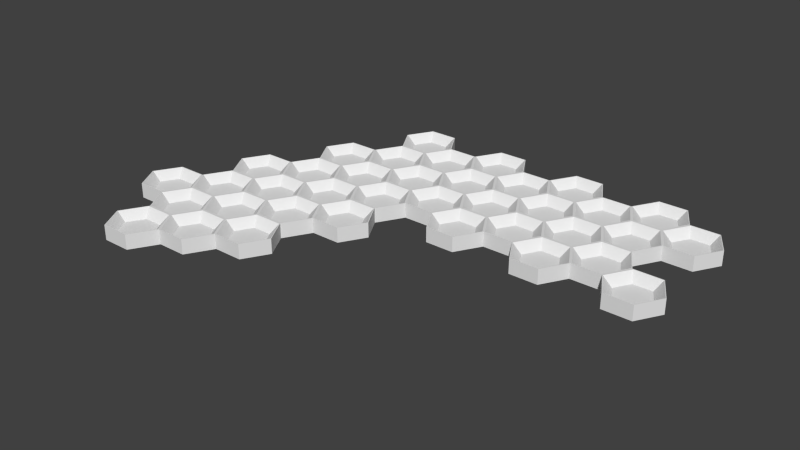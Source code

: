 # Source: 37-cup-corner-tray.blend  (saved by Blender 2.78.0; exported with 4.5.12 LTS)
import bpy
from mathutils import Matrix  # noqa: F401  (used for matrix-valued properties, if any)

bpy.ops.wm.read_factory_settings(use_empty=True)
scene = bpy.context.scene
scene.name = 'Scene'

# ---- collections
col_collection_1 = bpy.data.collections.new('Collection 1'); scene.collection.children.link(col_collection_1)

# ---- world
world_world = bpy.data.worlds.new('World'); scene.world = world_world
world_world.color = (0.05088, 0.05088, 0.05088)
world_world.use_sun_shadow = False
world_world.sun_shadow_jitter_overblur = 0.0
world_world.cycles.sampling_method = 'NONE'
world_world.cycles.sample_map_resolution = 256

# ---- meshes
me_cup_013 = bpy.data.meshes.new('Cup.013')
me_cup_013.from_pydata([(-5.421, -0.04363, -0.12), (-4.382, -0.04337, -0.12), (-3.862, -0.9432, -0.12), (-4.382, -1.843, -0.12), (-5.421, -1.844, -0.12), (-5.941, -0.9438, -0.12), (-5.436, -0.01765, -0.12), (-4.347, -0.01739, -0.12), (-3.812, -0.9432, -0.12), (-4.2, -0.9433, -0.4375), (-5.436, -1.87, -0.12), (-5.971, -0.9438, -0.12), (-5.603, -0.9437, -0.4375), (-5.253, -0.3361, -0.4375), (-4.551, -0.3359, -0.4375), (-4.551, -1.551, -0.4375), (-5.252, -1.551, -0.4375), (-5.436, -0.01765, -0.67), (-4.347, -0.01739, -0.67), (-5.436, -1.87, -0.67), (-5.971, -0.9438, -0.67), (-2.153, -0.0433, -0.12), (-1.114, -0.0433, -0.12), (-0.5946, -0.9433, -0.12), (-1.114, -1.843, -0.12), (-2.153, -1.843, -0.12), (-2.673, -0.9433, -0.12), (-2.178, 4.768e-07, -0.12), (-1.089, 4.768e-07, -0.12), (-0.9324, -0.9433, -0.4375), (-1.089, -1.887, -0.12), (-2.335, -0.9433, -0.4375), (-1.985, -0.3358, -0.4375), (-1.283, -0.3358, -0.4375), (-1.283, -1.551, -0.4375), (-1.985, -1.551, -0.4375), (-2.153, 1.843, -0.12), (-1.114, 1.843, -0.12), (-0.5946, 0.9433, -0.12), (-1.114, 0.0433, -0.12), (-2.153, 0.0433, -0.12), (-2.673, 0.9433, -0.12), (-2.178, 1.887, -0.12), (-1.089, 1.887, -0.12), (-0.9324, 0.9433, -0.4375), (-2.335, 0.9433, -0.4375), (-1.985, 1.551, -0.4375), (-1.283, 1.551, -0.4375), (-1.283, 0.3358, -0.4375), (-1.985, 0.3358, -0.4375), (-2.153, 3.73, -0.12), (-1.114, 3.73, -0.12), (-0.5946, 2.83, -0.12), (-1.114, 1.93, -0.12), (-2.153, 1.93, -0.12), (-2.673, 2.83, -0.12), (-2.158, 3.773, -0.12), (-0.9324, 2.83, -0.4375), (-2.335, 2.83, -0.4375), (-1.985, 3.437, -0.4375), (-1.283, 3.437, -0.4375), (-1.283, 2.222, -0.4375), (-1.985, 2.222, -0.4375), (-2.158, 3.773, -0.67), (-2.153, 5.617, -0.12), (-1.114, 5.617, -0.12), (-0.5946, 4.717, -0.12), (-1.114, 3.817, -0.12), (-2.153, 3.817, -0.12), (-2.673, 4.717, -0.12), (-2.168, 5.642, -0.12), (-1.079, 5.642, -0.12), (-0.9324, 4.717, -0.4375), (-1.089, 3.773, -0.12), (-2.703, 4.717, -0.12), (-2.335, 4.717, -0.4375), (-1.985, 5.324, -0.4375), (-1.283, 5.324, -0.4375), (-1.283, 4.109, -0.4375), (-1.985, 4.109, -0.4375), (-2.168, 5.642, -0.67), (-1.079, 5.642, -0.67), (-2.703, 4.717, -0.67), (-0.5196, 8.446, -0.12), (0.5196, 8.446, -0.12), (1.039, 7.546, -0.12), (0.5196, 6.646, -0.12), (-0.5196, 6.646, -0.12), (-1.039, 7.546, -0.12), (-0.5346, 8.472, -0.12), (0.5346, 8.472, -0.12), (0.7015, 7.546, -0.4375), (-1.069, 7.546, -0.12), (-0.7015, 7.546, -0.4375), (-0.3507, 8.154, -0.4375), (0.3507, 8.154, -0.4375), (0.3507, 6.939, -0.4375), (-0.3507, 6.939, -0.4375), (-0.5346, 8.472, -0.67), (0.5346, 8.472, -0.67), (-1.069, 7.546, -0.67), (-0.5196, 6.56, -0.12), (0.5196, 6.56, -0.12), (1.039, 5.66, -0.12), (0.5196, 4.76, -0.12), (-0.5196, 4.76, -0.12), (-1.039, 5.66, -0.12), (-0.5246, 6.603, -0.12), (0.5446, 6.603, -0.12), (0.7015, 5.66, -0.4375), (-0.7015, 5.66, -0.4375), (-0.3507, 6.267, -0.4375), (0.3507, 6.267, -0.4375), (0.3507, 5.052, -0.4375), (-0.3507, 5.052, -0.4375), (-0.5246, 6.603, -0.67), (-0.5196, 4.673, -0.12), (0.5196, 4.673, -0.12), (1.039, 3.773, -0.12), (0.5196, 2.873, -0.12), (-0.5196, 2.873, -0.12), (-1.039, 3.773, -0.12), (-0.5446, 4.717, -0.12), (0.5446, 4.717, -0.12), (0.7015, 3.773, -0.4375), (-0.7015, 3.773, -0.4375), (-0.3507, 4.381, -0.4375), (0.3507, 4.381, -0.4375), (0.3507, 3.166, -0.4375), (-0.3507, 3.166, -0.4375), (-0.5196, 2.787, -0.12), (0.5196, 2.787, -0.12), (1.039, 1.887, -0.12), (0.5196, 0.9866, -0.12), (-0.5196, 0.9866, -0.12), (-1.039, 1.887, -0.12), (-0.5446, 2.83, -0.12), (0.5446, 2.83, -0.12), (0.7015, 1.887, -0.4375), (0.5446, 0.9433, -0.12), (-0.7015, 1.887, -0.4375), (-0.3507, 2.494, -0.4375), (0.3507, 2.494, -0.4375), (0.3507, 1.279, -0.4375), (-0.3507, 1.279, -0.4375), (-0.5196, 0.9, -0.12), (0.5196, 0.9, -0.12), (1.039, -2.072e-07, -0.12), (0.5196, -0.9, -0.12), (-0.5196, -0.9, -0.12), (-1.039, 3.889e-07, -0.12), (-0.5446, 0.9433, -0.12), (0.7015, -1.416e-07, -0.4375), (-0.7015, 2.608e-07, -0.4375), (-0.3507, 0.6075, -0.4375), (0.3507, 0.6075, -0.4375), (0.3507, -0.6075, -0.4375), (-0.3507, -0.6075, -0.4375), (-0.5196, -0.9866, -0.12), (0.5196, -0.9866, -0.12), (1.039, -1.887, -0.12), (0.5196, -2.787, -0.12), (-0.5196, -2.787, -0.12), (-1.039, -1.887, -0.12), (-0.5446, -0.9433, -0.12), (0.5246, -0.9433, -0.12), (1.069, -1.887, -0.12), (0.7015, -1.887, -0.4375), (0.5346, -2.813, -0.12), (-0.5546, -2.813, -0.12), (-0.7015, -1.887, -0.4375), (-0.3507, -1.279, -0.4375), (0.3507, -1.279, -0.4375), (0.3507, -2.494, -0.4375), (-0.3507, -2.494, -0.4375), (0.5246, -0.9433, -0.67), (1.069, -1.887, -0.67), (0.5346, -2.813, -0.67), (-0.5546, -2.813, -0.67), (1.114, 1.843, -0.12), (2.153, 1.843, -0.12), (2.673, 0.9433, -0.12), (2.153, 0.0433, -0.12), (1.114, 0.0433, -0.12), (0.5946, 0.9433, -0.12), (1.089, 1.887, -0.12), (2.158, 1.887, -0.12), (2.703, 0.9433, -0.12), (2.335, 0.9433, -0.4375), (2.168, 0.01732, -0.12), (1.079, 0.01732, -0.12), (0.9324, 0.9433, -0.4375), (1.283, 1.551, -0.4375), (1.985, 1.551, -0.4375), (1.985, 0.3358, -0.4375), (1.283, 0.3358, -0.4375), (2.158, 1.887, -0.67), (2.703, 0.9433, -0.67), (2.168, 0.01732, -0.67), (1.079, 0.01732, -0.67), (1.114, 3.73, -0.12), (2.153, 3.73, -0.12), (2.673, 2.83, -0.12), (2.153, 1.93, -0.12), (1.114, 1.93, -0.12), (0.5946, 2.83, -0.12), (2.178, 3.773, -0.12), (2.335, 2.83, -0.4375), (0.9324, 2.83, -0.4375), (1.283, 3.437, -0.4375), (1.985, 3.437, -0.4375), (1.985, 2.222, -0.4375), (1.283, 2.222, -0.4375), (1.114, 5.617, -0.12), (2.153, 5.617, -0.12), (2.673, 4.717, -0.12), (2.153, 3.817, -0.12), (1.114, 3.817, -0.12), (0.5946, 4.717, -0.12), (1.089, 5.66, -0.12), (2.178, 5.66, -0.12), (2.335, 4.717, -0.4375), (1.089, 3.773, -0.12), (0.9324, 4.717, -0.4375), (1.283, 5.324, -0.4375), (1.985, 5.324, -0.4375), (1.985, 4.109, -0.4375), (1.283, 4.109, -0.4375), (1.114, 7.503, -0.12), (2.153, 7.503, -0.12), (2.673, 6.603, -0.12), (2.153, 5.703, -0.12), (1.114, 5.703, -0.12), (0.5946, 6.603, -0.12), (1.079, 7.529, -0.12), (2.188, 7.529, -0.12), (2.723, 6.603, -0.12), (2.335, 6.603, -0.4375), (0.9324, 6.603, -0.4375), (1.283, 7.211, -0.4375), (1.985, 7.211, -0.4375), (1.985, 5.996, -0.4375), (1.283, 5.996, -0.4375), (1.079, 7.529, -0.67), (2.188, 7.529, -0.67), (2.748, 8.446, -0.12), (3.787, 8.446, -0.12), (4.307, 7.546, -0.12), (3.787, 6.646, -0.12), (2.748, 6.646, -0.12), (2.228, 7.546, -0.12), (2.733, 8.472, -0.12), (3.802, 8.472, -0.12), (3.969, 7.546, -0.4375), (2.566, 7.546, -0.4375), (2.917, 8.154, -0.4375), (3.618, 8.154, -0.4375), (3.618, 6.939, -0.4375), (2.917, 6.939, -0.4375), (2.733, 8.472, -0.67), (3.802, 8.472, -0.67), (2.748, 6.56, -0.12), (3.787, 6.56, -0.12), (4.307, 5.66, -0.12), (3.787, 4.76, -0.12), (2.748, 4.76, -0.12), (2.228, 5.66, -0.12), (3.969, 5.66, -0.4375), (2.566, 5.66, -0.4375), (2.917, 6.267, -0.4375), (3.618, 6.267, -0.4375), (3.618, 5.052, -0.4375), (2.917, 5.052, -0.4375), (2.748, 4.673, -0.12), (3.787, 4.673, -0.12), (4.307, 3.773, -0.12), (3.787, 2.873, -0.12), (2.748, 2.873, -0.12), (2.228, 3.773, -0.12), (2.723, 4.717, -0.12), (4.357, 3.773, -0.12), (3.969, 3.773, -0.4375), (3.822, 2.847, -0.12), (2.713, 2.847, -0.12), (2.566, 3.773, -0.4375), (2.917, 4.381, -0.4375), (3.618, 4.381, -0.4375), (3.618, 3.166, -0.4375), (2.917, 3.166, -0.4375), (3.822, 2.847, -0.67), (2.713, 2.847, -0.67), (4.381, 7.503, -0.12), (5.421, 7.503, -0.12), (5.94, 6.603, -0.12), (5.421, 5.703, -0.12), (4.382, 5.703, -0.12), (3.862, 6.603, -0.12), (4.346, 7.529, -0.12), (5.456, 7.529, -0.12), (5.603, 6.603, -0.4375), (3.812, 6.603, -0.12), (4.2, 6.603, -0.4375), (4.55, 7.211, -0.4375), (5.252, 7.211, -0.4375), (5.252, 5.996, -0.4375), (4.55, 5.996, -0.4375), (4.346, 7.529, -0.67), (5.456, 7.529, -0.67), (4.382, 5.617, -0.12), (5.421, 5.617, -0.12), (5.941, 4.717, -0.12), (5.421, 3.817, -0.12), (4.382, 3.817, -0.12), (3.862, 4.716, -0.12), (4.357, 5.66, -0.12), (5.446, 5.66, -0.12), (5.603, 4.717, -0.4375), (5.446, 3.773, -0.12), (3.812, 4.716, -0.12), (4.2, 4.717, -0.4375), (4.551, 5.324, -0.4375), (5.252, 5.324, -0.4375), (5.252, 4.109, -0.4375), (4.551, 4.109, -0.4375), (4.382, 3.73, -0.12), (5.421, 3.73, -0.12), (5.941, 2.83, -0.12), (5.422, 1.93, -0.12), (4.382, 1.93, -0.12), (3.863, 2.83, -0.12), (5.603, 2.83, -0.4375), (5.437, 1.904, -0.12), (4.367, 1.904, -0.12), (4.2, 2.83, -0.4375), (4.551, 3.437, -0.4375), (5.252, 3.438, -0.4375), (5.253, 2.223, -0.4375), (4.551, 2.222, -0.4375), (5.437, 1.904, -0.67), (4.367, 1.904, -0.67), (6.015, 8.447, -0.12), (7.054, 8.447, -0.12), (7.574, 7.547, -0.12), (7.055, 6.647, -0.12), (6.015, 6.647, -0.12), (5.496, 7.547, -0.12), (6.0, 8.473, -0.12), (7.069, 8.473, -0.12), (7.236, 7.547, -0.4375), (5.833, 7.547, -0.4375), (6.184, 8.154, -0.4375), (6.885, 8.154, -0.4375), (6.886, 6.939, -0.4375), (6.184, 6.939, -0.4375), (6.0, 8.473, -0.67), (7.069, 8.473, -0.67), (6.015, 6.56, -0.12), (7.055, 6.56, -0.12), (7.574, 5.66, -0.12), (7.055, 4.76, -0.12), (6.016, 4.76, -0.12), (5.496, 5.66, -0.12), (5.99, 6.603, -0.12), (7.237, 5.66, -0.4375), (5.991, 4.717, -0.12), (5.834, 5.66, -0.4375), (6.184, 6.268, -0.4375), (6.886, 6.268, -0.4375), (6.886, 5.053, -0.4375), (6.185, 5.053, -0.4375), (6.016, 4.674, -0.12), (7.055, 4.674, -0.12), (7.575, 3.774, -0.12), (7.055, 2.874, -0.12), (6.016, 2.874, -0.12), (5.496, 3.773, -0.12), (7.625, 3.774, -0.12), (7.237, 3.774, -0.4375), (7.09, 2.848, -0.12), (5.981, 2.848, -0.12), (5.834, 3.774, -0.4375), (6.185, 4.381, -0.4375), (6.886, 4.381, -0.4375), (6.886, 3.166, -0.4375), (6.185, 3.166, -0.4375), (7.09, 2.848, -0.67), (5.981, 2.848, -0.67), (9.208, 6.604, -0.12), (8.688, 5.704, -0.12), (7.613, 7.53, -0.12), (7.079, 6.604, -0.12), (8.519, 5.997, -0.4375), (9.208, 4.718, -0.12), (8.713, 5.661, -0.12), (8.871, 4.718, -0.4375), (8.714, 3.774, -0.12), (7.08, 4.717, -0.12), (7.468, 4.717, -0.4375), (8.52, 4.11, -0.4375), (7.819, 4.11, -0.4375), (7.65, 3.731, -0.12), (8.689, 3.731, -0.12), (9.209, 2.831, -0.12), (8.69, 1.931, -0.12), (8.871, 2.831, -0.4375), (8.705, 1.905, -0.12), (8.52, 3.438, -0.4375), (7.819, 2.223, -0.4375), (8.705, 1.905, -0.67), (10.92, 3.732, -0.12), (11.96, 3.732, -0.12), (12.48, 2.832, -0.12), (11.96, 1.932, -0.12), (10.92, 1.932, -0.12), (10.4, 2.832, -0.12), (10.88, 3.758, -0.12), (11.97, 3.758, -0.12), (12.51, 2.832, -0.12), (12.14, 2.832, -0.4375), (11.97, 1.906, -0.12), (10.9, 1.906, -0.12), (10.74, 2.832, -0.4375), (11.09, 3.439, -0.4375), (11.79, 3.439, -0.4375), (11.79, 2.224, -0.4375), (11.09, 2.224, -0.4375), (10.88, 3.758, -0.67), (11.97, 3.758, -0.67), (12.51, 2.832, -0.67), (11.97, 1.906, -0.67), (10.9, 1.906, -0.67), (10.92, 7.505, -0.12), (11.96, 7.505, -0.12), (12.48, 6.605, -0.12), (11.96, 5.705, -0.12), (10.92, 5.705, -0.12), (10.4, 6.605, -0.12), (10.88, 7.531, -0.12), (11.97, 7.531, -0.12), (12.51, 6.605, -0.12), (12.14, 6.605, -0.4375), (11.97, 5.679, -0.12), (10.88, 5.679, -0.12), (10.73, 6.605, -0.4375), (11.09, 7.212, -0.4375), (11.79, 7.213, -0.4375), (11.79, 5.998, -0.4375), (11.09, 5.997, -0.4375), (11.97, 7.531, -0.67), (12.51, 6.605, -0.67), (11.97, 5.679, -0.67), (10.88, 5.679, -0.67), (9.282, 8.448, -0.12), (10.32, 8.448, -0.12), (10.84, 7.548, -0.12), (10.32, 6.648, -0.12), (9.283, 6.648, -0.12), (8.763, 7.547, -0.12), (9.267, 8.474, -0.12), (10.34, 8.474, -0.12), (10.5, 7.548, -0.4375), (10.35, 6.605, -0.12), (9.1, 7.548, -0.4375), (9.451, 8.155, -0.4375), (10.15, 8.155, -0.4375), (10.15, 6.94, -0.4375), (9.451, 6.94, -0.4375), (9.267, 8.474, -0.67), (10.34, 8.474, -0.67), (10.88, 7.531, -0.67), (9.283, 6.561, -0.12), (10.32, 6.561, -0.12), (10.84, 5.662, -0.12), (10.32, 4.761, -0.12), (9.283, 4.761, -0.12), (8.763, 5.661, -0.12), (9.258, 6.604, -0.12), (10.5, 5.661, -0.4375), (10.33, 4.718, -0.12), (9.101, 5.661, -0.4375), (9.452, 6.269, -0.4375), (10.15, 6.269, -0.4375), (10.15, 5.054, -0.4375), (9.452, 5.054, -0.4375), (9.283, 4.674, -0.12), (10.32, 4.675, -0.12), (10.84, 3.775, -0.12), (10.32, 2.875, -0.12), (9.284, 2.874, -0.12), (8.764, 3.774, -0.12), (9.258, 4.718, -0.12), (10.5, 3.775, -0.4375), (10.36, 2.849, -0.12), (9.249, 2.848, -0.12), (9.102, 3.774, -0.4375), (9.452, 4.382, -0.4375), (10.15, 4.382, -0.4375), (10.15, 3.167, -0.4375), (9.453, 3.167, -0.4375), (10.33, 4.718, -0.67), (10.36, 2.849, -0.67), (9.249, 2.848, -0.67), (7.648, 7.504, -0.12), (8.688, 7.504, -0.12), (7.649, 5.704, -0.12), (7.129, 6.604, -0.12), (8.723, 7.53, -0.12), (8.87, 6.604, -0.4375), (7.467, 6.604, -0.4375), (7.817, 7.211, -0.4375), (8.519, 7.212, -0.4375), (7.818, 5.996, -0.4375), (7.613, 7.53, -0.67), (8.723, 7.53, -0.67), (7.649, 5.617, -0.12), (8.688, 5.618, -0.12), (8.689, 3.818, -0.12), (7.65, 3.817, -0.12), (7.13, 4.717, -0.12), (7.624, 5.66, -0.12), (7.818, 5.325, -0.4375), (8.52, 5.325, -0.4375), (7.65, 1.931, -0.12), (7.13, 2.83, -0.12), (7.635, 1.905, -0.12), (7.468, 2.831, -0.4375), (7.819, 3.438, -0.4375), (8.521, 2.223, -0.4375), (7.635, 1.905, -0.67), (-3.787, -2.873, -0.12), (-2.748, -2.873, -0.12), (-2.228, -3.773, -0.12), (-2.748, -4.673, -0.12), (-3.787, -4.673, -0.12), (-4.307, -3.773, -0.12), (-3.792, -2.83, -0.12), (-2.723, -2.83, -0.12), (-2.188, -3.756, -0.12), (-2.566, -3.773, -0.4375), (-2.733, -4.699, -0.12), (-3.802, -4.699, -0.12), (-4.337, -3.773, -0.12), (-3.969, -3.773, -0.4375), (-3.618, -3.166, -0.4375), (-2.917, -3.166, -0.4375), (-2.917, -4.381, -0.4375), (-3.618, -4.381, -0.4375), (-3.792, -2.83, -0.67), (-2.188, -3.756, -0.67), (-2.733, -4.699, -0.67), (-3.802, -4.699, -0.67), (-4.337, -3.773, -0.67), (-3.787, -0.9866, -0.12), (-2.748, -0.9866, -0.12), (-2.228, -1.887, -0.12), (-2.748, -2.787, -0.12), (-3.787, -2.787, -0.12), (-4.307, -1.887, -0.12), (-2.723, -0.9433, -0.12), (-2.178, -1.887, -0.12), (-2.566, -1.887, -0.4375), (-4.347, -1.869, -0.12), (-3.969, -1.887, -0.4375), (-3.618, -1.279, -0.4375), (-2.917, -1.279, -0.4375), (-2.917, -2.494, -0.4375), (-3.618, -2.494, -0.4375), (-4.347, -1.869, -0.67), (-3.787, 0.9, -0.12), (-2.748, 0.9, -0.12), (-2.228, 9.537e-07, -0.12), (-2.748, -0.9, -0.12), (-3.787, -0.9, -0.12), (-4.307, 1.669e-06, -0.12), (-3.792, 0.9433, -0.12), (-2.566, 1.073e-06, -0.4375), (-3.969, 1.431e-06, -0.4375), (-3.618, 0.6075, -0.4375), (-2.917, 0.6075, -0.4375), (-2.917, -0.6075, -0.4375), (-3.618, -0.6075, -0.4375), (-3.792, 0.9433, -0.67), (-3.787, 2.787, -0.12), (-2.748, 2.787, -0.12), (-2.228, 1.887, -0.12), (-2.748, 0.9866, -0.12), (-3.787, 0.9866, -0.12), (-4.307, 1.887, -0.12), (-3.802, 2.813, -0.12), (-2.713, 2.813, -0.12), (-2.566, 1.887, -0.4375), (-2.723, 0.9433, -0.12), (-4.337, 1.887, -0.12), (-3.969, 1.887, -0.4375), (-3.618, 2.494, -0.4375), (-2.917, 2.494, -0.4375), (-2.917, 1.279, -0.4375), (-3.618, 1.279, -0.4375), (-3.802, 2.813, -0.67), (-2.713, 2.813, -0.67), (-4.337, 1.887, -0.67), (-2.153, -1.93, -0.12), (-1.114, -1.93, -0.12), (-0.5946, -2.83, -0.12), (-1.114, -3.73, -0.12), (-2.153, -3.73, -0.12), (-2.673, -2.83, -0.12), (-0.9324, -2.83, -0.4375), (-1.099, -3.756, -0.12), (-2.335, -2.83, -0.4375), (-1.985, -2.222, -0.4375), (-1.283, -2.222, -0.4375), (-1.283, -3.437, -0.4375), (-1.985, -3.437, -0.4375), (-1.099, -3.756, -0.67)], [], [(4, 3, 15, 16), (5, 4, 16, 12), (12, 16, 15, 9, 14, 13), (10, 561, 3, 4), (2, 1, 14, 9), (8, 7, 1, 2), (0, 5, 12, 13), (11, 10, 4, 5), (6, 11, 5, 0), (561, 8, 2, 3), (3, 2, 9, 15), (7, 6, 0, 1), (1, 0, 13, 14), (7, 18, 17, 6), (10, 19, 567, 561), (6, 17, 20, 11), (11, 20, 19, 10), (25, 24, 34, 35), (26, 25, 35, 31), (31, 35, 34, 29, 33, 32), (559, 30, 24, 25), (23, 22, 33, 29), (164, 28, 22, 23), (21, 26, 31, 32), (558, 559, 25, 26), (27, 558, 26, 21), (30, 164, 23, 24), (24, 23, 29, 34), (28, 27, 21, 22), (22, 21, 32, 33), (40, 39, 48, 49), (41, 40, 49, 45), (45, 49, 48, 44, 47, 46), (27, 28, 39, 40), (38, 37, 47, 44), (151, 43, 37, 38), (36, 41, 45, 46), (591, 27, 40, 41), (42, 591, 41, 36), (28, 151, 38, 39), (39, 38, 44, 48), (43, 42, 36, 37), (37, 36, 46, 47), (54, 53, 61, 62), (55, 54, 62, 58), (58, 62, 61, 57, 60, 59), (42, 43, 53, 54), (52, 51, 60, 57), (136, 73, 51, 52), (50, 55, 58, 59), (589, 42, 54, 55), (56, 589, 55, 50), (43, 136, 52, 53), (53, 52, 57, 61), (73, 56, 50, 51), (51, 50, 59, 60), (56, 63, 599, 589), (68, 67, 78, 79), (69, 68, 79, 75), (75, 79, 78, 72, 77, 76), (56, 73, 67, 68), (66, 65, 77, 72), (122, 71, 65, 66), (64, 69, 75, 76), (74, 56, 68, 69), (70, 74, 69, 64), (73, 122, 66, 67), (67, 66, 72, 78), (71, 70, 64, 65), (65, 64, 76, 77), (71, 81, 80, 70), (70, 80, 82, 74), (74, 82, 63, 56), (87, 86, 96, 97), (88, 87, 97, 93), (93, 97, 96, 91, 95, 94), (107, 108, 86, 87), (85, 84, 95, 91), (234, 90, 84, 85), (83, 88, 93, 94), (92, 107, 87, 88), (89, 92, 88, 83), (108, 234, 85, 86), (86, 85, 91, 96), (90, 89, 83, 84), (84, 83, 94, 95), (90, 99, 98, 89), (234, 243, 99, 90), (89, 98, 100, 92), (92, 100, 115, 107), (105, 104, 113, 114), (106, 105, 114, 110), (110, 114, 113, 109, 112, 111), (122, 123, 104, 105), (103, 102, 112, 109), (219, 108, 102, 103), (101, 106, 110, 111), (71, 122, 105, 106), (107, 71, 106, 101), (123, 219, 103, 104), (104, 103, 109, 113), (108, 107, 101, 102), (102, 101, 111, 112), (107, 115, 81, 71), (120, 119, 128, 129), (121, 120, 129, 125), (125, 129, 128, 124, 127, 126), (136, 137, 119, 120), (118, 117, 127, 124), (222, 123, 117, 118), (116, 121, 125, 126), (73, 136, 120, 121), (122, 73, 121, 116), (137, 222, 118, 119), (119, 118, 124, 128), (123, 122, 116, 117), (117, 116, 126, 127), (134, 133, 143, 144), (135, 134, 144, 140), (140, 144, 143, 138, 142, 141), (151, 139, 133, 134), (132, 131, 142, 138), (185, 137, 131, 132), (130, 135, 140, 141), (43, 151, 134, 135), (136, 43, 135, 130), (139, 185, 132, 133), (133, 132, 138, 143), (137, 136, 130, 131), (131, 130, 141, 142), (149, 148, 156, 157), (150, 149, 157, 153), (153, 157, 156, 152, 155, 154), (164, 165, 148, 149), (147, 146, 155, 152), (190, 139, 146, 147), (145, 150, 153, 154), (28, 164, 149, 150), (151, 28, 150, 145), (165, 190, 147, 148), (148, 147, 152, 156), (139, 151, 145, 146), (146, 145, 154, 155), (165, 175, 199, 190), (162, 161, 173, 174), (163, 162, 174, 170), (170, 174, 173, 167, 172, 171), (169, 168, 161, 162), (160, 159, 172, 167), (166, 165, 159, 160), (158, 163, 170, 171), (30, 169, 162, 163), (164, 30, 163, 158), (168, 166, 160, 161), (161, 160, 167, 173), (165, 164, 158, 159), (159, 158, 171, 172), (166, 176, 175, 165), (168, 177, 176, 166), (169, 178, 177, 168), (183, 182, 194, 195), (184, 183, 195, 191), (191, 195, 194, 188, 193, 192), (190, 189, 182, 183), (181, 180, 193, 188), (187, 186, 180, 181), (179, 184, 191, 192), (139, 190, 183, 184), (185, 139, 184, 179), (189, 187, 181, 182), (182, 181, 188, 194), (186, 185, 179, 180), (180, 179, 192, 193), (187, 197, 196, 186), (189, 198, 197, 187), (190, 199, 198, 189), (204, 203, 211, 212), (205, 204, 212, 208), (208, 212, 211, 207, 210, 209), (185, 186, 203, 204), (202, 201, 210, 207), (283, 206, 201, 202), (200, 205, 208, 209), (137, 185, 204, 205), (222, 137, 205, 200), (186, 283, 202, 203), (203, 202, 207, 211), (206, 222, 200, 201), (201, 200, 209, 210), (186, 196, 290, 283), (217, 216, 226, 227), (218, 217, 227, 223), (223, 227, 226, 221, 225, 224), (222, 206, 216, 217), (215, 214, 225, 221), (279, 220, 214, 215), (213, 218, 223, 224), (123, 222, 217, 218), (219, 123, 218, 213), (206, 279, 215, 216), (216, 215, 221, 226), (220, 219, 213, 214), (214, 213, 224, 225), (232, 231, 241, 242), (233, 232, 242, 238), (238, 242, 241, 237, 240, 239), (219, 220, 231, 232), (230, 229, 240, 237), (236, 235, 229, 230), (228, 233, 238, 239), (108, 219, 232, 233), (234, 108, 233, 228), (220, 236, 230, 231), (231, 230, 237, 241), (235, 234, 228, 229), (229, 228, 239, 240), (235, 244, 243, 234), (249, 248, 257, 258), (250, 249, 258, 254), (254, 258, 257, 253, 256, 255), (236, 300, 248, 249), (247, 246, 256, 253), (297, 252, 246, 247), (245, 250, 254, 255), (235, 236, 249, 250), (251, 235, 250, 245), (300, 297, 247, 248), (248, 247, 253, 257), (252, 251, 245, 246), (246, 245, 255, 256), (252, 260, 259, 251), (297, 306, 260, 252), (251, 259, 244, 235), (265, 264, 271, 272), (266, 265, 272, 268), (268, 272, 271, 267, 270, 269), (279, 318, 264, 265), (263, 262, 270, 267), (314, 300, 262, 263), (261, 266, 268, 269), (220, 279, 265, 266), (236, 220, 266, 261), (318, 314, 263, 264), (264, 263, 267, 271), (300, 236, 261, 262), (262, 261, 269, 270), (277, 276, 287, 288), (278, 277, 288, 284), (284, 288, 287, 281, 286, 285), (283, 282, 276, 277), (275, 274, 286, 281), (280, 318, 274, 275), (273, 278, 284, 285), (206, 283, 277, 278), (279, 206, 278, 273), (282, 280, 275, 276), (276, 275, 281, 287), (318, 279, 273, 274), (274, 273, 285, 286), (283, 290, 289, 282), (295, 294, 304, 305), (296, 295, 305, 301), (301, 305, 304, 299, 303, 302), (314, 315, 294, 295), (293, 292, 303, 299), (362, 298, 292, 293), (291, 296, 301, 302), (300, 314, 295, 296), (297, 300, 296, 291), (315, 362, 293, 294), (294, 293, 299, 304), (298, 297, 291, 292), (292, 291, 302, 303), (298, 307, 306, 297), (312, 311, 322, 323), (313, 312, 323, 319), (319, 323, 322, 316, 321, 320), (280, 317, 311, 312), (310, 309, 321, 316), (364, 315, 309, 310), (308, 313, 319, 320), (318, 280, 312, 313), (314, 318, 313, 308), (317, 364, 310, 311), (311, 310, 316, 322), (315, 314, 308, 309), (309, 308, 320, 321), (328, 327, 336, 337), (329, 328, 337, 333), (333, 337, 336, 330, 335, 334), (332, 331, 327, 328), (326, 325, 335, 330), (379, 317, 325, 326), (324, 329, 333, 334), (282, 332, 328, 329), (280, 282, 329, 324), (331, 379, 326, 327), (327, 326, 330, 336), (317, 280, 324, 325), (325, 324, 334, 335), (331, 338, 386, 379), (332, 339, 338, 331), (282, 289, 339, 332), (344, 343, 352, 353), (345, 344, 353, 349), (349, 353, 352, 348, 351, 350), (362, 390, 343, 344), (342, 341, 351, 348), (389, 347, 341, 342), (340, 345, 349, 350), (298, 362, 344, 345), (346, 298, 345, 340), (390, 389, 342, 343), (343, 342, 348, 352), (347, 346, 340, 341), (341, 340, 350, 351), (347, 355, 354, 346), (389, 512, 355, 347), (346, 354, 307, 298), (360, 359, 368, 369), (361, 360, 369, 365), (365, 369, 368, 363, 367, 366), (364, 396, 359, 360), (358, 357, 367, 363), (519, 390, 357, 358), (356, 361, 365, 366), (315, 364, 360, 361), (362, 315, 361, 356), (396, 519, 358, 359), (359, 358, 363, 368), (390, 362, 356, 357), (357, 356, 366, 367), (374, 373, 383, 384), (375, 374, 384, 380), (380, 384, 383, 377, 382, 381), (379, 378, 373, 374), (372, 371, 382, 377), (376, 396, 371, 372), (370, 375, 380, 381), (317, 379, 374, 375), (364, 317, 375, 370), (378, 376, 372, 373), (373, 372, 377, 383), (396, 364, 370, 371), (371, 370, 381, 382), (379, 386, 385, 378), (504, 388, 391, 511), (508, 511, 391, 507, 510, 509), (519, 393, 388, 504), (387, 503, 510, 507), (476, 506, 503, 387), (390, 519, 504, 505), (389, 390, 505, 502), (393, 476, 387, 388), (388, 387, 507, 391), (506, 389, 502, 503), (506, 513, 512, 389), (517, 516, 398, 399), (518, 517, 399, 397), (397, 399, 398, 394, 521, 520), (376, 395, 516, 517), (392, 515, 521, 394), (490, 393, 515, 392), (514, 518, 397, 520), (396, 376, 517, 518), (519, 396, 518, 514), (395, 490, 392, 516), (516, 392, 394, 398), (393, 519, 514, 515), (522, 403, 527, 407), (523, 522, 407, 525), (525, 407, 527, 404, 406, 526), (524, 405, 403, 522), (402, 401, 406, 404), (493, 395, 401, 402), (400, 523, 525, 526), (378, 524, 522, 523), (376, 378, 523, 400), (405, 493, 402, 403), (403, 402, 404, 527), (395, 376, 400, 401), (401, 400, 526, 406), (405, 408, 501, 493), (524, 528, 408, 405), (378, 385, 528, 524), (413, 412, 424, 425), (414, 413, 425, 421), (421, 425, 424, 418, 423, 422), (420, 419, 412, 413), (411, 410, 423, 418), (417, 416, 410, 411), (409, 414, 421, 422), (492, 420, 413, 414), (415, 492, 414, 409), (419, 417, 411, 412), (412, 411, 418, 424), (416, 415, 409, 410), (410, 409, 422, 423), (416, 427, 426, 415), (417, 428, 427, 416), (419, 429, 428, 417), (420, 430, 429, 419), (492, 500, 430, 420), (435, 434, 446, 447), (436, 435, 447, 443), (443, 447, 446, 440, 445, 444), (442, 441, 434, 435), (433, 432, 445, 440), (439, 438, 432, 433), (431, 436, 443, 444), (461, 442, 435, 436), (437, 461, 436, 431), (441, 439, 433, 434), (434, 433, 440, 446), (438, 437, 431, 432), (432, 431, 444, 445), (438, 448, 469, 437), (439, 449, 448, 438), (441, 450, 449, 439), (442, 451, 450, 441), (456, 455, 465, 466), (457, 456, 466, 462), (462, 466, 465, 460, 464, 463), (476, 461, 455, 456), (454, 453, 464, 460), (437, 459, 453, 454), (452, 457, 462, 463), (506, 476, 456, 457), (458, 506, 457, 452), (461, 437, 454, 455), (455, 454, 460, 465), (459, 458, 452, 453), (453, 452, 463, 464), (459, 468, 467, 458), (437, 469, 468, 459), (458, 467, 513, 506), (474, 473, 482, 483), (475, 474, 483, 479), (479, 483, 482, 477, 481, 480), (490, 478, 473, 474), (472, 471, 481, 477), (442, 461, 471, 472), (470, 475, 479, 480), (393, 490, 474, 475), (476, 393, 475, 470), (478, 442, 472, 473), (473, 472, 477, 482), (461, 476, 470, 471), (471, 470, 480, 481), (478, 499, 451, 442), (488, 487, 497, 498), (489, 488, 498, 494), (494, 498, 497, 491, 496, 495), (493, 492, 487, 488), (486, 485, 496, 491), (415, 478, 485, 486), (484, 489, 494, 495), (395, 493, 488, 489), (490, 395, 489, 484), (492, 415, 486, 487), (487, 486, 491, 497), (478, 490, 484, 485), (485, 484, 495, 496), (415, 426, 499, 478), (493, 501, 500, 492), (505, 504, 511, 508), (502, 505, 508, 509), (503, 502, 509, 510), (515, 514, 520, 521), (533, 532, 545, 546), (534, 533, 546, 542), (542, 546, 545, 538, 544, 543), (540, 539, 532, 533), (531, 530, 544, 538), (537, 536, 530, 531), (529, 534, 542, 543), (541, 540, 533, 534), (535, 541, 534, 529), (539, 537, 531, 532), (532, 531, 538, 545), (536, 535, 529, 530), (530, 529, 543, 544), (539, 549, 548, 537), (540, 550, 549, 539), (535, 547, 551, 541), (541, 551, 550, 540), (556, 555, 565, 566), (557, 556, 566, 562), (562, 566, 565, 560, 564, 563), (535, 536, 555, 556), (554, 553, 564, 560), (559, 558, 553, 554), (552, 557, 562, 563), (561, 535, 556, 557), (8, 561, 557, 552), (536, 559, 554, 555), (555, 554, 560, 565), (558, 8, 552, 553), (553, 552, 563, 564), (561, 567, 547, 535), (572, 571, 579, 580), (573, 572, 580, 576), (576, 580, 579, 575, 578, 577), (8, 558, 571, 572), (570, 569, 578, 575), (27, 591, 569, 570), (568, 573, 576, 577), (7, 8, 572, 573), (574, 7, 573, 568), (558, 27, 570, 571), (571, 570, 575, 579), (591, 574, 568, 569), (569, 568, 577, 578), (19, 20, 17, 18, 581, 600, 598, 599, 63, 82, 80, 81, 115, 100, 98, 99, 243, 244, 259, 260, 306, 307, 354, 355, 512, 513, 467, 468, 469, 448, 449, 450, 451, 499, 426, 427, 428, 429, 430, 500, 501, 408, 528, 385, 386, 338, 339, 289, 290, 196, 197, 198, 199, 175, 176, 177, 178, 614, 548, 549, 550, 551, 547, 567), (574, 581, 18, 7), (586, 585, 596, 597), (587, 586, 597, 593), (593, 597, 596, 590, 595, 594), (574, 591, 585, 586), (584, 583, 595, 590), (42, 589, 583, 584), (582, 587, 593, 594), (592, 574, 586, 587), (588, 592, 587, 582), (591, 42, 584, 585), (585, 584, 590, 596), (589, 588, 582, 583), (583, 582, 594, 595), (589, 599, 598, 588), (588, 598, 600, 592), (592, 600, 581, 574), (605, 604, 612, 613), (606, 605, 613, 609), (609, 613, 612, 607, 611, 610), (537, 608, 604, 605), (603, 602, 611, 607), (169, 30, 602, 603), (601, 606, 609, 610), (536, 537, 605, 606), (559, 536, 606, 601), (608, 169, 603, 604), (604, 603, 607, 612), (30, 559, 601, 602), (602, 601, 610, 611), (608, 614, 178, 169), (537, 548, 614, 608)])
me_cup_013.use_remesh_preserve_volume = False
me_cup_013.use_remesh_preserve_attributes = False
me_cup_013.use_mirror_vertex_groups = False
me_cup_013.update()

# ---- objects
ob_cup_013 = bpy.data.objects.new('Cup.013', me_cup_013)

# ---- transforms, parenting, visibility, modifiers, constraints
ob_cup_013.location = (-4.274, -3.747, 0.0)
ob_cup_013.rotation_mode = 'QUATERNION'
ob_cup_013.rotation_quaternion = (1.0, 0.0, 0.0, 0.0)
ob_cup_013.lineart.crease_threshold = 0.0

# ---- collection membership
col_collection_1.objects.link(ob_cup_013)

# ---- scene / render settings (as saved in the file)
scene.frame_start = 1; scene.frame_end = 250; scene.frame_set(1)
scene.render.engine = 'BLENDER_EEVEE_NEXT'
scene.render.resolution_percentage = 50
scene.render.dither_intensity = 0.0
scene.cycles.use_denoising = False
scene.cycles.samples = 10
scene.cycles.sampling_pattern = 'TABULATED_SOBOL'
scene.cycles.light_sampling_threshold = 0.0
scene.cycles.use_adaptive_sampling = False
scene.cycles.use_light_tree = False
scene.cycles.blur_glossy = 0.0
scene.cycles.pixel_filter_type = 'GAUSSIAN'
scene.cycles.sample_clamp_indirect = 0.0
scene.view_settings.view_transform = 'Standard'
scene.unit_settings.scale_length = 10.0
bpy.context.view_layer.update()

# ---- added for rendering (the .blend has no active camera and no usable light): camera, sun
cam_auto = bpy.data.cameras.new('AutoCamera')
cam_auto.lens = 50.0
cam_auto.sensor_width = 36.0
cam_auto.clip_end = 1000.0
ob_auto_camera = bpy.data.objects.new('AutoCamera', cam_auto)
scene.collection.objects.link(ob_auto_camera)
ob_auto_camera.location = (19.9961, -27.0619, 16.4065)
ob_auto_camera.rotation_euler = (1.09748, -7.21219e-08, 0.694738)
scene.camera = ob_auto_camera
light_auto_sun = bpy.data.lights.new('AutoSun', 'SUN')
light_auto_sun.energy = 3.0
light_auto_sun.angle = 0.0523599
ob_auto_sun = bpy.data.objects.new('AutoSun', light_auto_sun)
scene.collection.objects.link(ob_auto_sun)
ob_auto_sun.rotation_euler = (0.872665, 0.174533, 0.523599)
bpy.context.view_layer.update()
